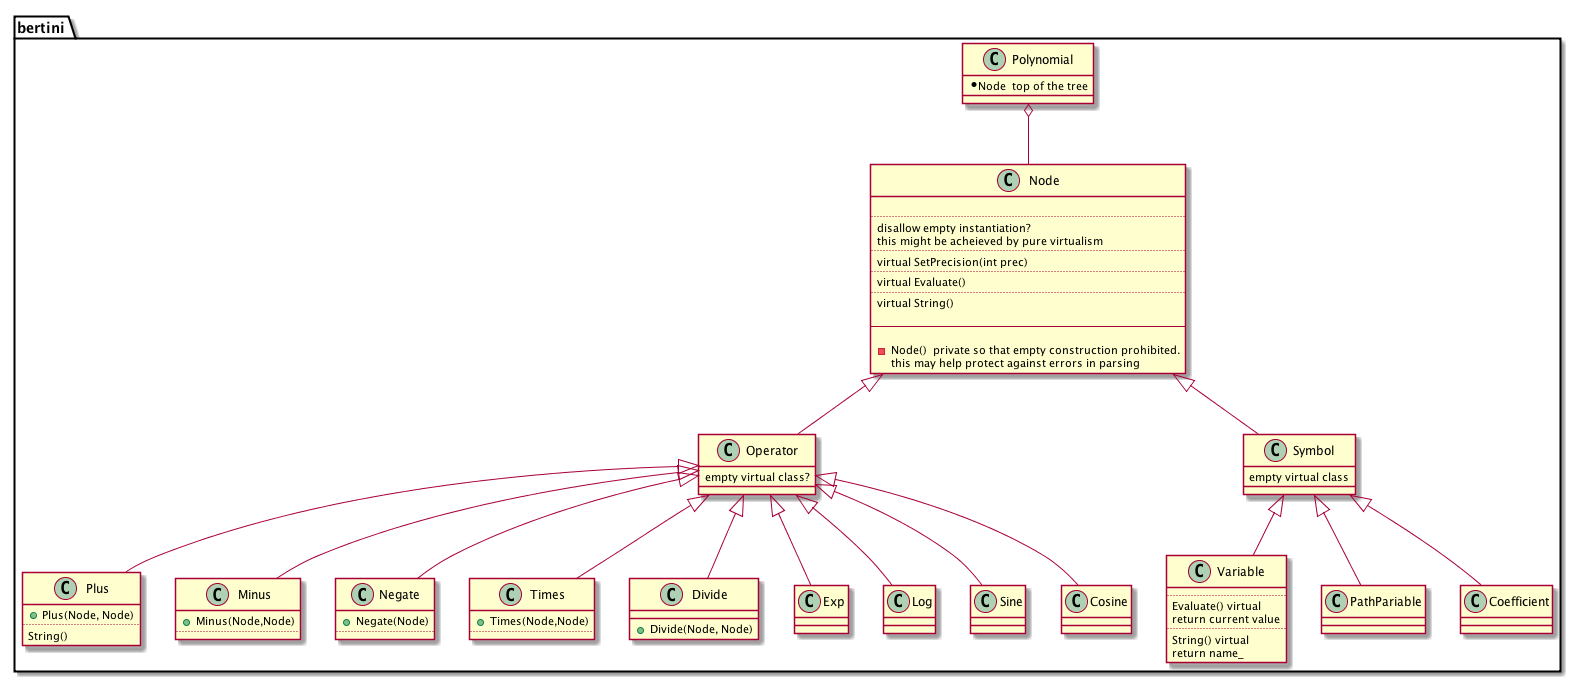

The diagram above was rendered by PlantUML. Its source (embedded in the PNG):
@startuml

namespace bertini{
	
	Node <|-- Operator
	Node <|-- Symbol
	Operator <|-- Plus
	Operator <|-- Minus
	Operator <|-- Negate
	Operator <|-- Times
	Operator <|-- Divide
	Operator <|-- Exp
	Operator <|-- Log
	Operator <|-- Sine
	Operator <|-- Cosine
	
	Symbol <|-- Variable
	Symbol <|-- PathPariable
	Symbol <|-- Coefficient
	
	
	Polynomial o-- Node 
	
	class Node {
		
		..
		disallow empty instantiation?  
		this might be acheieved by pure virtualism
		..
            	virtual SetPrecision(int prec)
            	..
            	virtual Evaluate()
            	..
            	virtual String()
            	
            	--
            	
            	-Node()  private so that empty construction prohibited.  
            	this may help protect against errors in parsing
	}
	
	class Operator {
		empty virtual class?
	}
	
	
	class Variable {
		..
		Evaluate() virtual
		return current value
		..
		String() virtual
		return name_
	}
	
	
	class Plus {
		+Plus(Node, Node)
		..
		String()
	}
	
	class Minus {
		+Minus(Node,Node)
		..
	}
	
	class Negate {
		+Negate(Node)
		..
	}
	
	class Times {
		+Times(Node,Node)
		..
	}
	
	
	class Divide {
		+Divide(Node, Node)
	}
	
	class Polynomial {
		*Node  top of the tree
	}
	
	class Symbol {
		empty virtual class
	}
}

@enduml